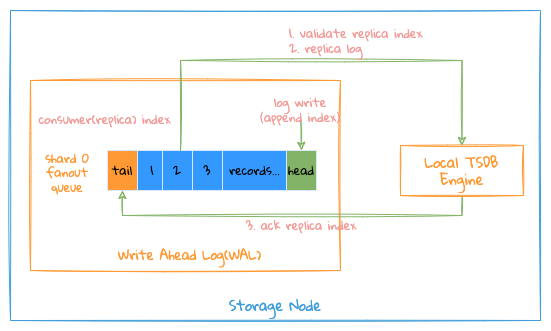

The diagram above was exported from draw.io. Its source (the exported page's mxGraphModel, read from the mxfile embedded in the PNG):
<mxGraphModel dx="946" dy="557" grid="1" gridSize="10" guides="1" tooltips="1" connect="1" arrows="1" fold="1" page="1" pageScale="1" pageWidth="827" pageHeight="1169" math="0" shadow="0">
  <root>
    <mxCell id="0" />
    <mxCell id="1" parent="0" />
    <mxCell id="DU9kgO4z8UynX0ddhXQw-1" value="" style="rounded=0;whiteSpace=wrap;html=1;shadow=0;glass=0;labelBackgroundColor=none;sketch=1;fontFamily=Gloria Hallelujah;fontSource=https%3A%2F%2Ffonts.googleapis.com%2Fcss%3Ffamily%3DGloria%2BHallelujah;fontSize=14;fontColor=#409EDA;strokeColor=#409EDA;strokeWidth=1;fillColor=none;gradientColor=#FFDEF1;" parent="1" vertex="1">
      <mxGeometry x="110" y="150" width="530" height="310" as="geometry" />
    </mxCell>
    <mxCell id="_vdqGD892Vmf64UQUOiS-1" value="" style="rounded=0;whiteSpace=wrap;html=1;fontFamily=Gloria Hallelujah;fontSource=https%3A%2F%2Ffonts.googleapis.com%2Fcss%3Ffamily%3DGloria%2BHallelujah;fillColor=none;sketch=1;strokeColor=#FF9933;" parent="1" vertex="1">
      <mxGeometry x="130" y="220" width="310" height="190" as="geometry" />
    </mxCell>
    <mxCell id="_vdqGD892Vmf64UQUOiS-2" value="tail" style="rounded=0;whiteSpace=wrap;html=1;fillColor=#FF9933;strokeColor=#DAE8FC;fontFamily=Gloria Hallelujah;fontSource=https%3A%2F%2Ffonts.googleapis.com%2Fcss%3Ffamily%3DGloria%2BHallelujah;" parent="1" vertex="1">
      <mxGeometry x="207" y="290" width="30" height="40" as="geometry" />
    </mxCell>
    <mxCell id="_vdqGD892Vmf64UQUOiS-3" value="1" style="rounded=0;whiteSpace=wrap;html=1;fillColor=#3399FF;strokeColor=#DAE8FC;fontFamily=Gloria Hallelujah;fontSource=https%3A%2F%2Ffonts.googleapis.com%2Fcss%3Ffamily%3DGloria%2BHallelujah;" parent="1" vertex="1">
      <mxGeometry x="237" y="290" width="30" height="40" as="geometry" />
    </mxCell>
    <mxCell id="_vdqGD892Vmf64UQUOiS-4" value="records..." style="rounded=0;whiteSpace=wrap;html=1;fillColor=#3399FF;strokeColor=#DAE8FC;fontFamily=Gloria Hallelujah;fontSource=https%3A%2F%2Ffonts.googleapis.com%2Fcss%3Ffamily%3DGloria%2BHallelujah;" parent="1" vertex="1">
      <mxGeometry x="322" y="290" width="65" height="40" as="geometry" />
    </mxCell>
    <mxCell id="_vdqGD892Vmf64UQUOiS-5" value="2" style="rounded=0;whiteSpace=wrap;html=1;fillColor=#3399FF;strokeColor=#DAE8FC;fontFamily=Gloria Hallelujah;fontSource=https%3A%2F%2Ffonts.googleapis.com%2Fcss%3Ffamily%3DGloria%2BHallelujah;" parent="1" vertex="1">
      <mxGeometry x="262" y="290" width="30" height="40" as="geometry" />
    </mxCell>
    <mxCell id="_vdqGD892Vmf64UQUOiS-6" value="3" style="rounded=0;whiteSpace=wrap;html=1;fillColor=#3399FF;strokeColor=#DAE8FC;fontFamily=Gloria Hallelujah;fontSource=https%3A%2F%2Ffonts.googleapis.com%2Fcss%3Ffamily%3DGloria%2BHallelujah;" parent="1" vertex="1">
      <mxGeometry x="292" y="290" width="30" height="40" as="geometry" />
    </mxCell>
    <mxCell id="_vdqGD892Vmf64UQUOiS-7" value="head" style="rounded=0;whiteSpace=wrap;html=1;fillColor=#82B366;strokeColor=#DAE8FC;fontFamily=Gloria Hallelujah;fontSource=https%3A%2F%2Ffonts.googleapis.com%2Fcss%3Ffamily%3DGloria%2BHallelujah;" parent="1" vertex="1">
      <mxGeometry x="386" y="290" width="30" height="40" as="geometry" />
    </mxCell>
    <mxCell id="_vdqGD892Vmf64UQUOiS-10" value="" style="endArrow=classic;html=1;entryX=0.5;entryY=0;entryDx=0;entryDy=0;exitX=0.5;exitY=1;exitDx=0;exitDy=0;fontFamily=Gloria Hallelujah;fontSource=https%3A%2F%2Ffonts.googleapis.com%2Fcss%3Ffamily%3DGloria%2BHallelujah;strokeColor=#82B366;sketch=1;" parent="1" source="_vdqGD892Vmf64UQUOiS-11" target="_vdqGD892Vmf64UQUOiS-7" edge="1">
      <mxGeometry width="50" height="50" relative="1" as="geometry">
        <mxPoint x="367" y="260" as="sourcePoint" />
        <mxPoint x="367" y="260" as="targetPoint" />
      </mxGeometry>
    </mxCell>
    <mxCell id="_vdqGD892Vmf64UQUOiS-11" value="log write&lt;br&gt;（append index）" style="text;html=1;strokeColor=none;fillColor=none;align=center;verticalAlign=middle;whiteSpace=wrap;rounded=0;fontFamily=Gloria Hallelujah;fontSource=https%3A%2F%2Ffonts.googleapis.com%2Fcss%3Ffamily%3DGloria%2BHallelujah;fontColor=#F19C99;" parent="1" vertex="1">
      <mxGeometry x="350" y="239" width="100" height="20" as="geometry" />
    </mxCell>
    <mxCell id="_vdqGD892Vmf64UQUOiS-13" style="edgeStyle=orthogonalEdgeStyle;rounded=0;orthogonalLoop=1;jettySize=auto;html=1;entryX=0.5;entryY=0;entryDx=0;entryDy=0;fontSize=12;fontFamily=Gloria Hallelujah;fontSource=https%3A%2F%2Ffonts.googleapis.com%2Fcss%3Ffamily%3DGloria%2BHallelujah;strokeColor=#82B366;sketch=1;targetPerimeterSpacing=3;" parent="1" source="_vdqGD892Vmf64UQUOiS-5" target="_vdqGD892Vmf64UQUOiS-22" edge="1">
      <mxGeometry relative="1" as="geometry">
        <Array as="points">
          <mxPoint x="280" y="200" />
          <mxPoint x="562" y="200" />
        </Array>
      </mxGeometry>
    </mxCell>
    <mxCell id="_vdqGD892Vmf64UQUOiS-14" value="1. validate replica index&lt;br&gt;2. replica log" style="text;html=1;strokeColor=none;fillColor=none;align=left;verticalAlign=middle;whiteSpace=wrap;rounded=0;fontFamily=Gloria Hallelujah;fontSource=https%3A%2F%2Ffonts.googleapis.com%2Fcss%3Ffamily%3DGloria%2BHallelujah;fontColor=#F19C99;" parent="1" vertex="1">
      <mxGeometry x="387" y="170" width="161.5" height="20" as="geometry" />
    </mxCell>
    <mxCell id="_vdqGD892Vmf64UQUOiS-19" value="shard 0&lt;br&gt;fanout queue" style="text;html=1;strokeColor=none;fillColor=none;align=center;verticalAlign=middle;whiteSpace=wrap;rounded=0;fontFamily=Gloria Hallelujah;fontSource=https%3A%2F%2Ffonts.googleapis.com%2Fcss%3Ffamily%3DGloria%2BHallelujah;fontColor=#FF9933;" parent="1" vertex="1">
      <mxGeometry x="127" y="293" width="80" height="37" as="geometry" />
    </mxCell>
    <mxCell id="_vdqGD892Vmf64UQUOiS-21" value="Write Ahead Log(WAL)" style="text;html=1;strokeColor=none;fillColor=none;align=center;verticalAlign=middle;whiteSpace=wrap;rounded=0;fontSize=13;fontFamily=Gloria Hallelujah;fontSource=https%3A%2F%2Ffonts.googleapis.com%2Fcss%3Ffamily%3DGloria%2BHallelujah;fontColor=#FF9933;" parent="1" vertex="1">
      <mxGeometry x="171.5" y="370" width="235" height="50" as="geometry" />
    </mxCell>
    <mxCell id="DU9kgO4z8UynX0ddhXQw-4" style="edgeStyle=orthogonalEdgeStyle;rounded=0;sketch=1;orthogonalLoop=1;jettySize=auto;html=1;exitX=0.5;exitY=1;exitDx=0;exitDy=0;entryX=0.5;entryY=1;entryDx=0;entryDy=0;fontFamily=Gloria Hallelujah;fontSource=https%3A%2F%2Ffonts.googleapis.com%2Fcss%3Ffamily%3DGloria%2BHallelujah;fontSize=13;fontColor=#409EDA;strokeColor=#82B366;strokeWidth=1;" parent="1" source="_vdqGD892Vmf64UQUOiS-22" target="_vdqGD892Vmf64UQUOiS-2" edge="1">
      <mxGeometry relative="1" as="geometry" />
    </mxCell>
    <mxCell id="_vdqGD892Vmf64UQUOiS-22" value="Local TSDB Engine" style="rounded=0;whiteSpace=wrap;html=1;fillColor=none;fontSize=14;strokeColor=#FF9933;sketch=1;fontColor=#FF9933;fontFamily=Gloria Hallelujah;fontSource=https%3A%2F%2Ffonts.googleapis.com%2Fcss%3Ffamily%3DGloria%2BHallelujah;" parent="1" vertex="1">
      <mxGeometry x="500" y="285" width="123" height="50" as="geometry" />
    </mxCell>
    <mxCell id="DU9kgO4z8UynX0ddhXQw-2" value="Storage Node" style="text;html=1;strokeColor=none;fillColor=none;align=center;verticalAlign=middle;whiteSpace=wrap;rounded=0;shadow=0;glass=0;labelBackgroundColor=none;sketch=1;fontFamily=Gloria Hallelujah;fontSource=https%3A%2F%2Ffonts.googleapis.com%2Fcss%3Ffamily%3DGloria%2BHallelujah;fontSize=14;fontColor=#409EDA;" parent="1" vertex="1">
      <mxGeometry x="269" y="430" width="212" height="30" as="geometry" />
    </mxCell>
    <mxCell id="_vdqGD892Vmf64UQUOiS-25" value="3. ack replica index" style="text;html=1;strokeColor=none;fillColor=none;align=center;verticalAlign=middle;whiteSpace=wrap;rounded=0;fontSize=12;direction=south;fontFamily=Gloria Hallelujah;fontSource=https%3A%2F%2Ffonts.googleapis.com%2Fcss%3Ffamily%3DGloria%2BHallelujah;fontColor=#F19C99;" parent="1" vertex="1">
      <mxGeometry x="340.25" y="345" width="121.5" height="40" as="geometry" />
    </mxCell>
    <mxCell id="CIUhueZKJtaen8rxOLxx-1" value="consumer(replica) index" style="text;html=1;strokeColor=none;fillColor=none;align=center;verticalAlign=middle;whiteSpace=wrap;rounded=0;fontFamily=Gloria Hallelujah;fontSource=https%3A%2F%2Ffonts.googleapis.com%2Fcss%3Ffamily%3DGloria%2BHallelujah;fontColor=#F19C99;" parent="1" vertex="1">
      <mxGeometry x="130" y="249" width="149" height="20" as="geometry" />
    </mxCell>
  </root>
</mxGraphModel>